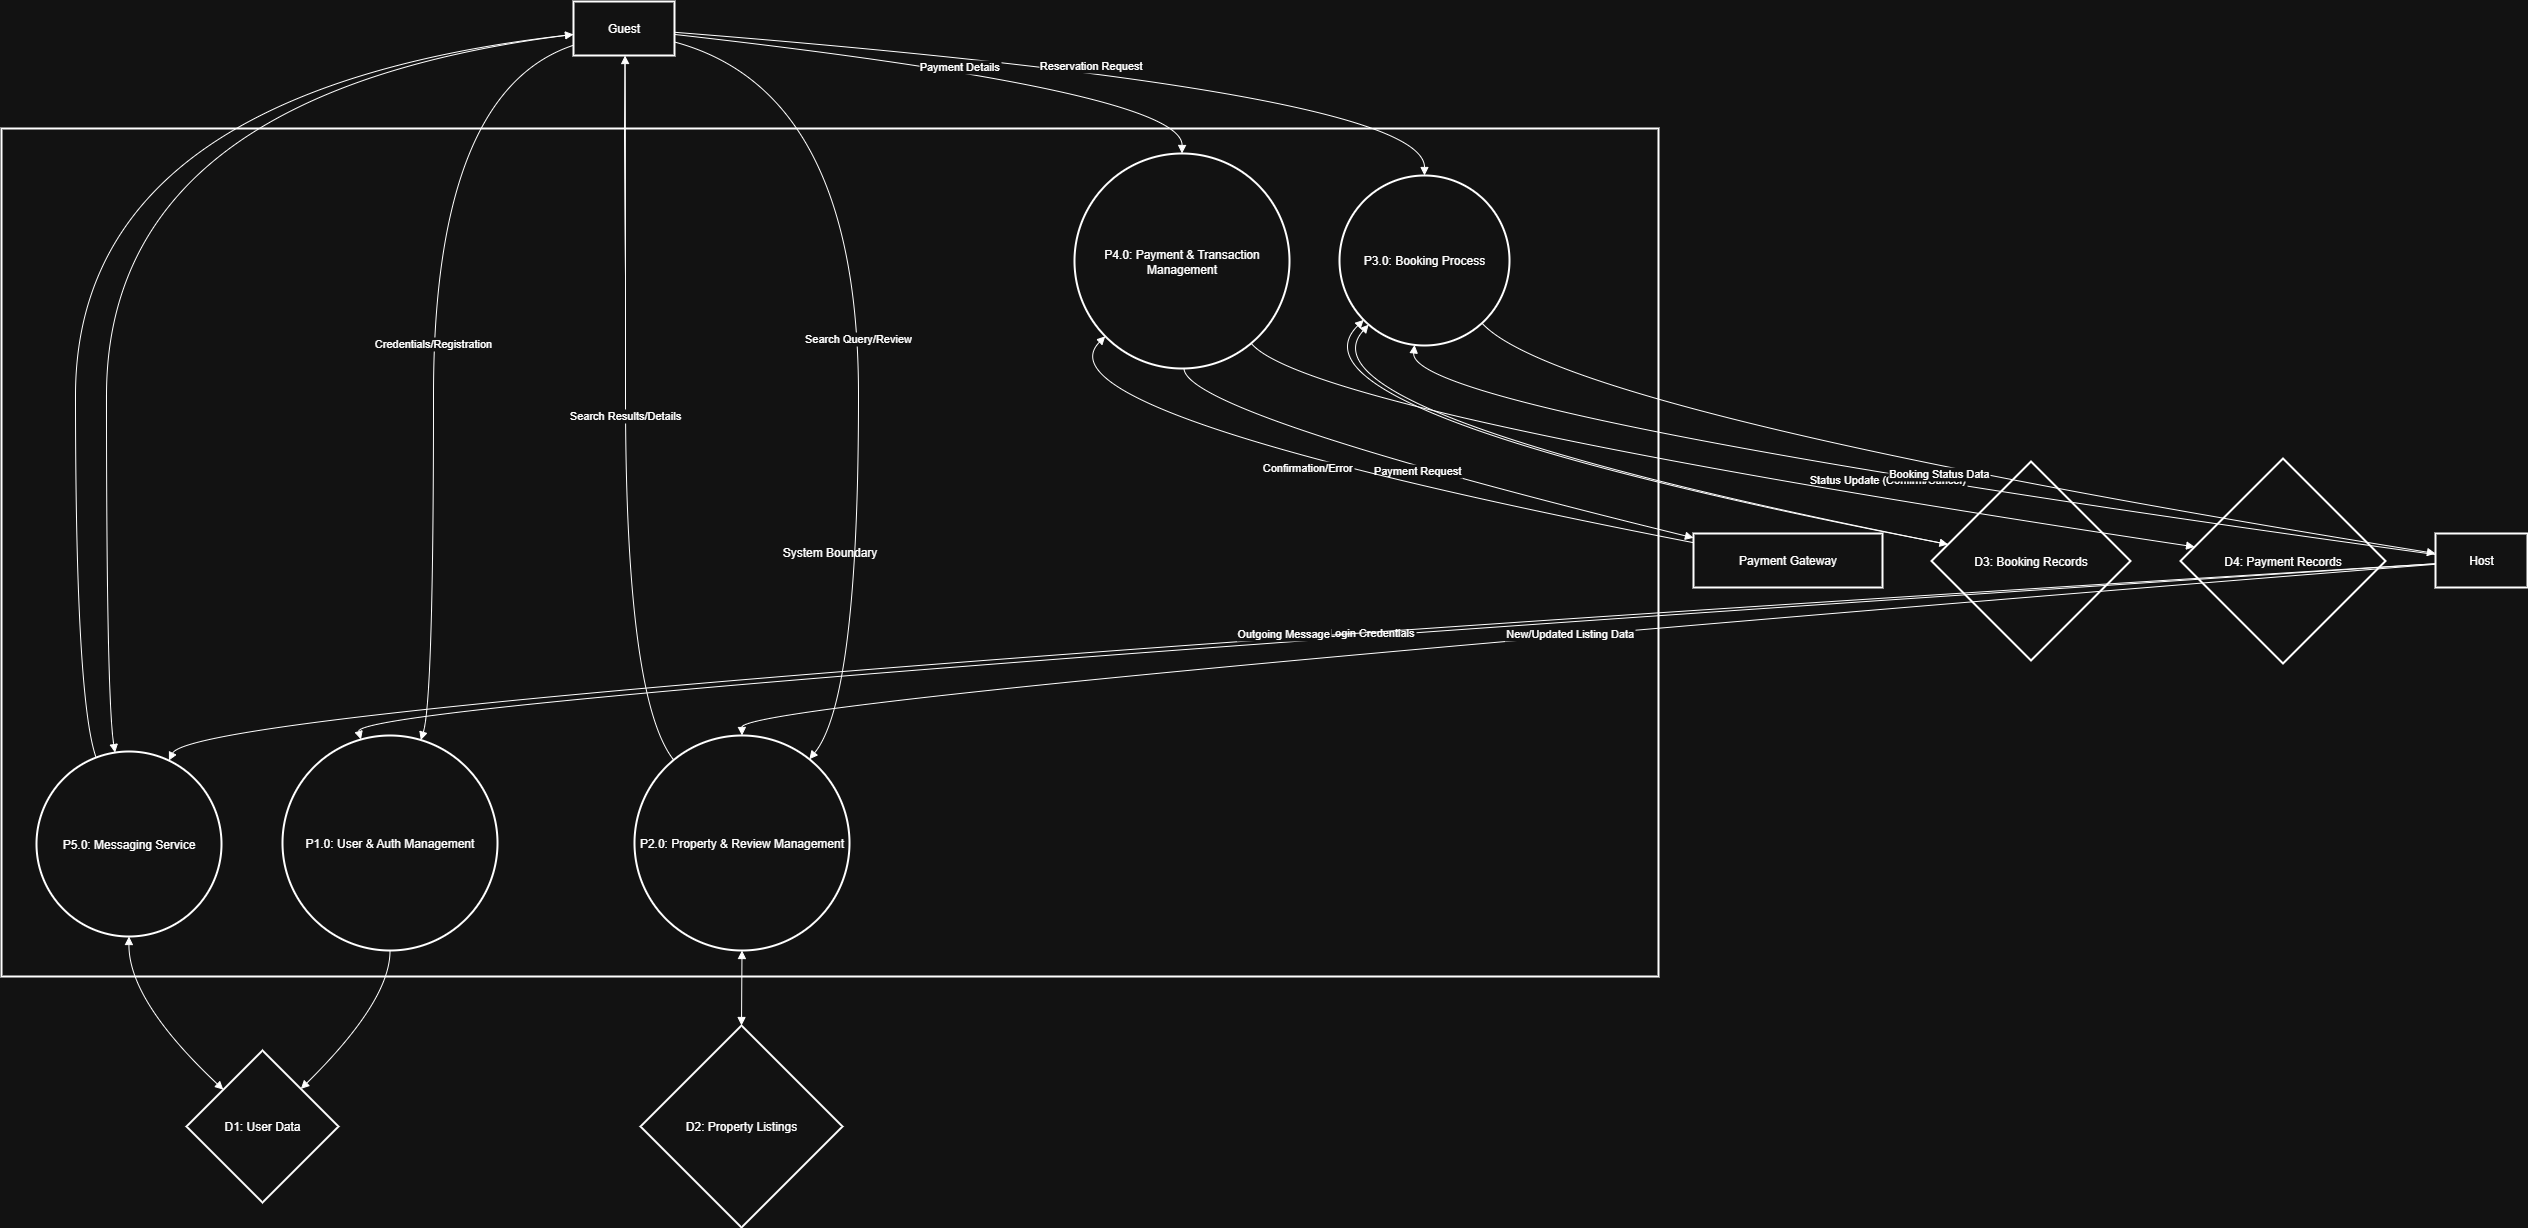

The diagram above was exported from draw.io. Its source (the exported page's mxGraphModel, read from the mxfile embedded in the PNG):
<mxGraphModel dx="640" dy="496" grid="1" gridSize="10" guides="1" tooltips="1" connect="1" arrows="1" fold="1" page="1" pageScale="1" pageWidth="850" pageHeight="1100" math="0" shadow="0">
  <root>
    <mxCell id="0" />
    <mxCell id="1" parent="0" />
    <mxCell id="suCp9HMFvfDEbHSsdCsS-301" value="System Boundary" style="whiteSpace=wrap;strokeWidth=2;" vertex="1" parent="1">
      <mxGeometry x="20" y="147" width="1657" height="848" as="geometry" />
    </mxCell>
    <mxCell id="suCp9HMFvfDEbHSsdCsS-302" value="Guest" style="whiteSpace=wrap;strokeWidth=2;" vertex="1" parent="1">
      <mxGeometry x="592" y="20" width="101" height="54" as="geometry" />
    </mxCell>
    <mxCell id="suCp9HMFvfDEbHSsdCsS-303" value="Host" style="whiteSpace=wrap;strokeWidth=2;" vertex="1" parent="1">
      <mxGeometry x="2454" y="552" width="92" height="54" as="geometry" />
    </mxCell>
    <mxCell id="suCp9HMFvfDEbHSsdCsS-304" value="Payment Gateway" style="whiteSpace=wrap;strokeWidth=2;" vertex="1" parent="1">
      <mxGeometry x="1712" y="552" width="189" height="54" as="geometry" />
    </mxCell>
    <mxCell id="suCp9HMFvfDEbHSsdCsS-305" value="P1.0: User &amp; Auth Management" style="ellipse;aspect=fixed;strokeWidth=2;whiteSpace=wrap;" vertex="1" parent="1">
      <mxGeometry x="301" y="754" width="215" height="215" as="geometry" />
    </mxCell>
    <mxCell id="suCp9HMFvfDEbHSsdCsS-306" value="P2.0: Property &amp; Review Management" style="ellipse;aspect=fixed;strokeWidth=2;whiteSpace=wrap;" vertex="1" parent="1">
      <mxGeometry x="653" y="754" width="215" height="215" as="geometry" />
    </mxCell>
    <mxCell id="suCp9HMFvfDEbHSsdCsS-307" value="P3.0: Booking Process" style="ellipse;aspect=fixed;strokeWidth=2;whiteSpace=wrap;" vertex="1" parent="1">
      <mxGeometry x="1358" y="194" width="170" height="170" as="geometry" />
    </mxCell>
    <mxCell id="suCp9HMFvfDEbHSsdCsS-308" value="P4.0: Payment &amp; Transaction Management" style="ellipse;aspect=fixed;strokeWidth=2;whiteSpace=wrap;" vertex="1" parent="1">
      <mxGeometry x="1093" y="172" width="215" height="215" as="geometry" />
    </mxCell>
    <mxCell id="suCp9HMFvfDEbHSsdCsS-309" value="P5.0: Messaging Service" style="ellipse;aspect=fixed;strokeWidth=2;whiteSpace=wrap;" vertex="1" parent="1">
      <mxGeometry x="55" y="770" width="185" height="185" as="geometry" />
    </mxCell>
    <mxCell id="suCp9HMFvfDEbHSsdCsS-310" value="D1: User Data" style="rhombus;strokeWidth=2;whiteSpace=wrap;" vertex="1" parent="1">
      <mxGeometry x="205" y="1069" width="152" height="152" as="geometry" />
    </mxCell>
    <mxCell id="suCp9HMFvfDEbHSsdCsS-311" value="D2: Property Listings" style="rhombus;strokeWidth=2;whiteSpace=wrap;" vertex="1" parent="1">
      <mxGeometry x="659" y="1044" width="202" height="202" as="geometry" />
    </mxCell>
    <mxCell id="suCp9HMFvfDEbHSsdCsS-312" value="D3: Booking Records" style="rhombus;strokeWidth=2;whiteSpace=wrap;" vertex="1" parent="1">
      <mxGeometry x="1950" y="480" width="199" height="199" as="geometry" />
    </mxCell>
    <mxCell id="suCp9HMFvfDEbHSsdCsS-313" value="D4: Payment Records" style="rhombus;strokeWidth=2;whiteSpace=wrap;" vertex="1" parent="1">
      <mxGeometry x="2199" y="477" width="205" height="205" as="geometry" />
    </mxCell>
    <mxCell id="suCp9HMFvfDEbHSsdCsS-314" value="Credentials/Registration" style="curved=1;startArrow=none;endArrow=block;exitX=0;exitY=0.81;entryX=0.65;entryY=0;rounded=0;" edge="1" parent="1" source="suCp9HMFvfDEbHSsdCsS-302" target="suCp9HMFvfDEbHSsdCsS-305">
      <mxGeometry relative="1" as="geometry">
        <Array as="points">
          <mxPoint x="452" y="110" />
          <mxPoint x="452" y="718" />
        </Array>
      </mxGeometry>
    </mxCell>
    <mxCell id="suCp9HMFvfDEbHSsdCsS-315" value="Login Credentials" style="curved=1;startArrow=none;endArrow=block;exitX=0;exitY=0.56;entryX=0.36;entryY=0;rounded=0;" edge="1" parent="1" source="suCp9HMFvfDEbHSsdCsS-303" target="suCp9HMFvfDEbHSsdCsS-305">
      <mxGeometry relative="1" as="geometry">
        <Array as="points">
          <mxPoint x="368" y="718" />
        </Array>
      </mxGeometry>
    </mxCell>
    <mxCell id="suCp9HMFvfDEbHSsdCsS-316" value="" style="curved=1;startArrow=none;endArrow=block;exitX=0.5;exitY=1;entryX=1;entryY=0.01;rounded=0;" edge="1" parent="1" source="suCp9HMFvfDEbHSsdCsS-305" target="suCp9HMFvfDEbHSsdCsS-310">
      <mxGeometry relative="1" as="geometry">
        <Array as="points">
          <mxPoint x="409" y="1019" />
        </Array>
      </mxGeometry>
    </mxCell>
    <mxCell id="suCp9HMFvfDEbHSsdCsS-317" value="Search Query/Review" style="curved=1;startArrow=none;endArrow=block;exitX=1;exitY=0.75;entryX=0.9;entryY=0;rounded=0;" edge="1" parent="1" source="suCp9HMFvfDEbHSsdCsS-302" target="suCp9HMFvfDEbHSsdCsS-306">
      <mxGeometry relative="1" as="geometry">
        <Array as="points">
          <mxPoint x="877" y="110" />
          <mxPoint x="877" y="718" />
        </Array>
      </mxGeometry>
    </mxCell>
    <mxCell id="suCp9HMFvfDEbHSsdCsS-318" value="New/Updated Listing Data" style="curved=1;startArrow=none;endArrow=block;exitX=0;exitY=0.57;entryX=0.5;entryY=0;rounded=0;" edge="1" parent="1" source="suCp9HMFvfDEbHSsdCsS-303" target="suCp9HMFvfDEbHSsdCsS-306">
      <mxGeometry relative="1" as="geometry">
        <Array as="points">
          <mxPoint x="760" y="718" />
        </Array>
      </mxGeometry>
    </mxCell>
    <mxCell id="suCp9HMFvfDEbHSsdCsS-319" value="Search Results/Details" style="curved=1;startArrow=none;endArrow=block;exitX=0.09;exitY=0;entryX=0.51;entryY=1;rounded=0;" edge="1" parent="1" source="suCp9HMFvfDEbHSsdCsS-306" target="suCp9HMFvfDEbHSsdCsS-302">
      <mxGeometry relative="1" as="geometry">
        <Array as="points">
          <mxPoint x="644" y="718" />
          <mxPoint x="644" y="110" />
        </Array>
      </mxGeometry>
    </mxCell>
    <mxCell id="suCp9HMFvfDEbHSsdCsS-320" value="" style="curved=1;startArrow=block;endArrow=block;exitX=0.5;exitY=1;entryX=0.5;entryY=0;rounded=0;" edge="1" parent="1" source="suCp9HMFvfDEbHSsdCsS-306" target="suCp9HMFvfDEbHSsdCsS-311">
      <mxGeometry relative="1" as="geometry">
        <Array as="points" />
      </mxGeometry>
    </mxCell>
    <mxCell id="suCp9HMFvfDEbHSsdCsS-321" value="Reservation Request" style="curved=1;startArrow=none;endArrow=block;exitX=1;exitY=0.57;entryX=0.5;entryY=0;rounded=0;" edge="1" parent="1" source="suCp9HMFvfDEbHSsdCsS-302" target="suCp9HMFvfDEbHSsdCsS-307">
      <mxGeometry relative="1" as="geometry">
        <Array as="points">
          <mxPoint x="1443" y="110" />
        </Array>
      </mxGeometry>
    </mxCell>
    <mxCell id="suCp9HMFvfDEbHSsdCsS-322" value="Status Update (Confirm/Cancel)" style="curved=1;startArrow=none;endArrow=block;exitX=0;exitY=0.39;entryX=0.44;entryY=1;rounded=0;" edge="1" parent="1" source="suCp9HMFvfDEbHSsdCsS-303" target="suCp9HMFvfDEbHSsdCsS-307">
      <mxGeometry relative="1" as="geometry">
        <Array as="points">
          <mxPoint x="1426" y="432" />
        </Array>
      </mxGeometry>
    </mxCell>
    <mxCell id="suCp9HMFvfDEbHSsdCsS-323" value="" style="curved=1;startArrow=block;endArrow=block;exitX=0.06;exitY=1;entryX=0;entryY=0.4;rounded=0;" edge="1" parent="1" source="suCp9HMFvfDEbHSsdCsS-307" target="suCp9HMFvfDEbHSsdCsS-312">
      <mxGeometry relative="1" as="geometry">
        <Array as="points">
          <mxPoint x="1307" y="432" />
        </Array>
      </mxGeometry>
    </mxCell>
    <mxCell id="suCp9HMFvfDEbHSsdCsS-324" value="" style="curved=1;startArrow=none;endArrow=block;exitX=0;exitY=0.4;entryX=0;entryY=0.99;rounded=0;" edge="1" parent="1" source="suCp9HMFvfDEbHSsdCsS-312" target="suCp9HMFvfDEbHSsdCsS-307">
      <mxGeometry relative="1" as="geometry">
        <Array as="points">
          <mxPoint x="1287" y="432" />
        </Array>
      </mxGeometry>
    </mxCell>
    <mxCell id="suCp9HMFvfDEbHSsdCsS-325" value="Booking Status Data" style="curved=1;startArrow=none;endArrow=block;exitX=0.96;exitY=1;entryX=0;entryY=0.37;rounded=0;" edge="1" parent="1" source="suCp9HMFvfDEbHSsdCsS-307" target="suCp9HMFvfDEbHSsdCsS-303">
      <mxGeometry relative="1" as="geometry">
        <Array as="points">
          <mxPoint x="1583" y="432" />
        </Array>
      </mxGeometry>
    </mxCell>
    <mxCell id="suCp9HMFvfDEbHSsdCsS-326" value="Payment Details" style="curved=1;startArrow=none;endArrow=block;exitX=1;exitY=0.61;entryX=0.5;entryY=0;rounded=0;" edge="1" parent="1" source="suCp9HMFvfDEbHSsdCsS-302" target="suCp9HMFvfDEbHSsdCsS-308">
      <mxGeometry relative="1" as="geometry">
        <Array as="points">
          <mxPoint x="1201" y="110" />
        </Array>
      </mxGeometry>
    </mxCell>
    <mxCell id="suCp9HMFvfDEbHSsdCsS-327" value="Payment Request" style="curved=1;startArrow=none;endArrow=block;exitX=0.51;exitY=1;entryX=0;entryY=0.08;rounded=0;" edge="1" parent="1" source="suCp9HMFvfDEbHSsdCsS-308" target="suCp9HMFvfDEbHSsdCsS-304">
      <mxGeometry relative="1" as="geometry">
        <Array as="points">
          <mxPoint x="1204" y="432" />
        </Array>
      </mxGeometry>
    </mxCell>
    <mxCell id="suCp9HMFvfDEbHSsdCsS-328" value="Confirmation/Error" style="curved=1;startArrow=none;endArrow=block;exitX=0;exitY=0.17;entryX=0;entryY=0.99;rounded=0;" edge="1" parent="1" source="suCp9HMFvfDEbHSsdCsS-304" target="suCp9HMFvfDEbHSsdCsS-308">
      <mxGeometry relative="1" as="geometry">
        <Array as="points">
          <mxPoint x="1047" y="432" />
        </Array>
      </mxGeometry>
    </mxCell>
    <mxCell id="suCp9HMFvfDEbHSsdCsS-329" value="" style="curved=1;startArrow=none;endArrow=block;exitX=0.92;exitY=1;entryX=0;entryY=0.42;rounded=0;" edge="1" parent="1" source="suCp9HMFvfDEbHSsdCsS-308" target="suCp9HMFvfDEbHSsdCsS-313">
      <mxGeometry relative="1" as="geometry">
        <Array as="points">
          <mxPoint x="1327" y="432" />
        </Array>
      </mxGeometry>
    </mxCell>
    <mxCell id="suCp9HMFvfDEbHSsdCsS-330" value="Outgoing Message" style="curved=1;startArrow=none;endArrow=block;exitX=0;exitY=0.56;entryX=0.74;entryY=0;rounded=0;" edge="1" parent="1" source="suCp9HMFvfDEbHSsdCsS-303" target="suCp9HMFvfDEbHSsdCsS-309">
      <mxGeometry relative="1" as="geometry">
        <Array as="points">
          <mxPoint x="218" y="718" />
        </Array>
      </mxGeometry>
    </mxCell>
    <mxCell id="suCp9HMFvfDEbHSsdCsS-331" value="" style="curved=1;startArrow=block;endArrow=block;exitX=0.5;exitY=1;entryX=0;entryY=0.03;rounded=0;" edge="1" parent="1" source="suCp9HMFvfDEbHSsdCsS-309" target="suCp9HMFvfDEbHSsdCsS-310">
      <mxGeometry relative="1" as="geometry">
        <Array as="points">
          <mxPoint x="147" y="1019" />
        </Array>
      </mxGeometry>
    </mxCell>
    <mxCell id="suCp9HMFvfDEbHSsdCsS-332" value="" style="curved=1;startArrow=none;endArrow=block;exitX=0.31;exitY=0;entryX=0;entryY=0.61;rounded=0;" edge="1" parent="1" source="suCp9HMFvfDEbHSsdCsS-309" target="suCp9HMFvfDEbHSsdCsS-302">
      <mxGeometry relative="1" as="geometry">
        <Array as="points">
          <mxPoint x="94" y="718" />
          <mxPoint x="94" y="110" />
        </Array>
      </mxGeometry>
    </mxCell>
    <mxCell id="suCp9HMFvfDEbHSsdCsS-333" value="" style="curved=1;startArrow=none;endArrow=block;exitX=0;exitY=0.61;entryX=0.42;entryY=0;rounded=0;" edge="1" parent="1" source="suCp9HMFvfDEbHSsdCsS-302" target="suCp9HMFvfDEbHSsdCsS-309">
      <mxGeometry relative="1" as="geometry">
        <Array as="points">
          <mxPoint x="125" y="110" />
          <mxPoint x="125" y="718" />
        </Array>
      </mxGeometry>
    </mxCell>
  </root>
</mxGraphModel>